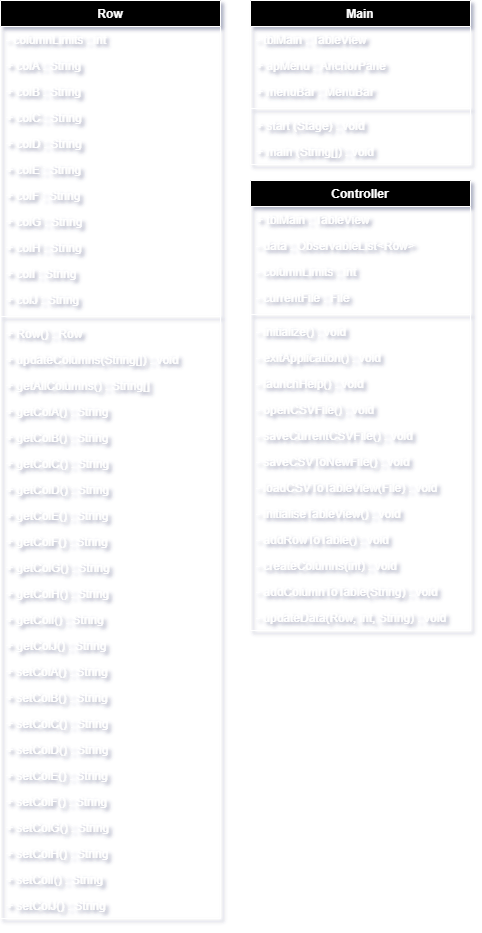

The diagram above was exported from draw.io. Its source (the exported page's mxGraphModel, read from the mxfile embedded in the PNG):
<mxGraphModel dx="2023" dy="673" grid="1" gridSize="10" guides="1" tooltips="1" connect="1" arrows="1" fold="1" page="1" pageScale="1" pageWidth="850" pageHeight="1100" background="#595959" math="0" shadow="0">
  <root>
    <mxCell id="0" />
    <mxCell id="1" parent="0" />
    <mxCell id="2" value="Row&#10;" style="swimlane;fontStyle=1;align=center;verticalAlign=top;childLayout=stackLayout;horizontal=1;startSize=26;horizontalStack=0;resizeParent=1;resizeParentMax=0;resizeLast=0;collapsible=1;marginBottom=0;strokeColor=#FFFFFF;fontColor=#FFFFFF;fillColor=#000000;" vertex="1" parent="1">
      <mxGeometry x="-630" y="70" width="220" height="918" as="geometry" />
    </mxCell>
    <mxCell id="3" value="- columnLimits : int" style="text;strokeColor=none;fillColor=none;align=left;verticalAlign=top;spacingLeft=4;spacingRight=4;overflow=hidden;rotatable=0;points=[[0,0.5],[1,0.5]];portConstraint=eastwest;fontColor=#FFFFFF;" vertex="1" parent="2">
      <mxGeometry y="26" width="220" height="26" as="geometry" />
    </mxCell>
    <mxCell id="4" value="+ colA : String&#10;" style="text;strokeColor=none;fillColor=none;align=left;verticalAlign=top;spacingLeft=4;spacingRight=4;overflow=hidden;rotatable=0;points=[[0,0.5],[1,0.5]];portConstraint=eastwest;fontColor=#FFFFFF;" vertex="1" parent="2">
      <mxGeometry y="52" width="220" height="26" as="geometry" />
    </mxCell>
    <mxCell id="5" value="+ colB : String&#10;" style="text;strokeColor=none;fillColor=none;align=left;verticalAlign=top;spacingLeft=4;spacingRight=4;overflow=hidden;rotatable=0;points=[[0,0.5],[1,0.5]];portConstraint=eastwest;fontColor=#FFFFFF;" vertex="1" parent="2">
      <mxGeometry y="78" width="220" height="26" as="geometry" />
    </mxCell>
    <mxCell id="6" value="+ colC : String&#10;" style="text;strokeColor=none;fillColor=none;align=left;verticalAlign=top;spacingLeft=4;spacingRight=4;overflow=hidden;rotatable=0;points=[[0,0.5],[1,0.5]];portConstraint=eastwest;fontColor=#FFFFFF;" vertex="1" parent="2">
      <mxGeometry y="104" width="220" height="26" as="geometry" />
    </mxCell>
    <mxCell id="7" value="+ colD : String&#10;" style="text;strokeColor=none;fillColor=none;align=left;verticalAlign=top;spacingLeft=4;spacingRight=4;overflow=hidden;rotatable=0;points=[[0,0.5],[1,0.5]];portConstraint=eastwest;fontColor=#FFFFFF;" vertex="1" parent="2">
      <mxGeometry y="130" width="220" height="26" as="geometry" />
    </mxCell>
    <mxCell id="8" value="+ colE : String&#10;" style="text;strokeColor=none;fillColor=none;align=left;verticalAlign=top;spacingLeft=4;spacingRight=4;overflow=hidden;rotatable=0;points=[[0,0.5],[1,0.5]];portConstraint=eastwest;fontColor=#FFFFFF;" vertex="1" parent="2">
      <mxGeometry y="156" width="220" height="26" as="geometry" />
    </mxCell>
    <mxCell id="9" value="+ colF : String&#10;" style="text;strokeColor=none;fillColor=none;align=left;verticalAlign=top;spacingLeft=4;spacingRight=4;overflow=hidden;rotatable=0;points=[[0,0.5],[1,0.5]];portConstraint=eastwest;fontColor=#FFFFFF;" vertex="1" parent="2">
      <mxGeometry y="182" width="220" height="26" as="geometry" />
    </mxCell>
    <mxCell id="10" value="+ colG : String&#10;" style="text;strokeColor=none;fillColor=none;align=left;verticalAlign=top;spacingLeft=4;spacingRight=4;overflow=hidden;rotatable=0;points=[[0,0.5],[1,0.5]];portConstraint=eastwest;fontColor=#FFFFFF;" vertex="1" parent="2">
      <mxGeometry y="208" width="220" height="26" as="geometry" />
    </mxCell>
    <mxCell id="11" value="+ colH : String&#10;" style="text;strokeColor=none;fillColor=none;align=left;verticalAlign=top;spacingLeft=4;spacingRight=4;overflow=hidden;rotatable=0;points=[[0,0.5],[1,0.5]];portConstraint=eastwest;fontColor=#FFFFFF;" vertex="1" parent="2">
      <mxGeometry y="234" width="220" height="26" as="geometry" />
    </mxCell>
    <mxCell id="12" value="+ colI : String&#10;" style="text;strokeColor=none;fillColor=none;align=left;verticalAlign=top;spacingLeft=4;spacingRight=4;overflow=hidden;rotatable=0;points=[[0,0.5],[1,0.5]];portConstraint=eastwest;fontColor=#FFFFFF;" vertex="1" parent="2">
      <mxGeometry y="260" width="220" height="26" as="geometry" />
    </mxCell>
    <mxCell id="13" value="+ colJ : String&#10;" style="text;strokeColor=none;fillColor=none;align=left;verticalAlign=top;spacingLeft=4;spacingRight=4;overflow=hidden;rotatable=0;points=[[0,0.5],[1,0.5]];portConstraint=eastwest;fontColor=#FFFFFF;" vertex="1" parent="2">
      <mxGeometry y="286" width="220" height="26" as="geometry" />
    </mxCell>
    <mxCell id="14" value="" style="line;strokeWidth=1;fillColor=none;align=left;verticalAlign=middle;spacingTop=-1;spacingLeft=3;spacingRight=3;rotatable=0;labelPosition=right;points=[];portConstraint=eastwest;strokeColor=#FFFFFF;" vertex="1" parent="2">
      <mxGeometry y="312" width="220" height="8" as="geometry" />
    </mxCell>
    <mxCell id="15" value="+ Row() : Row&#10;" style="text;strokeColor=none;fillColor=none;align=left;verticalAlign=top;spacingLeft=4;spacingRight=4;overflow=hidden;rotatable=0;points=[[0,0.5],[1,0.5]];portConstraint=eastwest;fontColor=#FFFFFF;" vertex="1" parent="2">
      <mxGeometry y="320" width="220" height="26" as="geometry" />
    </mxCell>
    <mxCell id="16" value="+ updateColumns(String[]) : void" style="text;strokeColor=none;fillColor=none;align=left;verticalAlign=top;spacingLeft=4;spacingRight=4;overflow=hidden;rotatable=0;points=[[0,0.5],[1,0.5]];portConstraint=eastwest;fontColor=#FFFFFF;" vertex="1" parent="2">
      <mxGeometry y="346" width="220" height="26" as="geometry" />
    </mxCell>
    <mxCell id="17" value="+ getAllColumns() : String[]" style="text;strokeColor=none;fillColor=none;align=left;verticalAlign=top;spacingLeft=4;spacingRight=4;overflow=hidden;rotatable=0;points=[[0,0.5],[1,0.5]];portConstraint=eastwest;fontColor=#FFFFFF;" vertex="1" parent="2">
      <mxGeometry y="372" width="220" height="26" as="geometry" />
    </mxCell>
    <mxCell id="18" value="+ getColA() : String" style="text;strokeColor=none;fillColor=none;align=left;verticalAlign=top;spacingLeft=4;spacingRight=4;overflow=hidden;rotatable=0;points=[[0,0.5],[1,0.5]];portConstraint=eastwest;fontColor=#FFFFFF;" vertex="1" parent="2">
      <mxGeometry y="398" width="220" height="26" as="geometry" />
    </mxCell>
    <mxCell id="19" value="+ getColB() : String" style="text;strokeColor=none;fillColor=none;align=left;verticalAlign=top;spacingLeft=4;spacingRight=4;overflow=hidden;rotatable=0;points=[[0,0.5],[1,0.5]];portConstraint=eastwest;fontColor=#FFFFFF;" vertex="1" parent="2">
      <mxGeometry y="424" width="220" height="26" as="geometry" />
    </mxCell>
    <mxCell id="20" value="+ getColC() : String" style="text;strokeColor=none;fillColor=none;align=left;verticalAlign=top;spacingLeft=4;spacingRight=4;overflow=hidden;rotatable=0;points=[[0,0.5],[1,0.5]];portConstraint=eastwest;fontColor=#FFFFFF;" vertex="1" parent="2">
      <mxGeometry y="450" width="220" height="26" as="geometry" />
    </mxCell>
    <mxCell id="21" value="+ getColD() : String" style="text;strokeColor=none;fillColor=none;align=left;verticalAlign=top;spacingLeft=4;spacingRight=4;overflow=hidden;rotatable=0;points=[[0,0.5],[1,0.5]];portConstraint=eastwest;fontColor=#FFFFFF;" vertex="1" parent="2">
      <mxGeometry y="476" width="220" height="26" as="geometry" />
    </mxCell>
    <mxCell id="22" value="+ getColE() : String" style="text;strokeColor=none;fillColor=none;align=left;verticalAlign=top;spacingLeft=4;spacingRight=4;overflow=hidden;rotatable=0;points=[[0,0.5],[1,0.5]];portConstraint=eastwest;fontColor=#FFFFFF;" vertex="1" parent="2">
      <mxGeometry y="502" width="220" height="26" as="geometry" />
    </mxCell>
    <mxCell id="23" value="+ getColF() : String" style="text;strokeColor=none;fillColor=none;align=left;verticalAlign=top;spacingLeft=4;spacingRight=4;overflow=hidden;rotatable=0;points=[[0,0.5],[1,0.5]];portConstraint=eastwest;fontColor=#FFFFFF;" vertex="1" parent="2">
      <mxGeometry y="528" width="220" height="26" as="geometry" />
    </mxCell>
    <mxCell id="24" value="+ getColG() : String" style="text;strokeColor=none;fillColor=none;align=left;verticalAlign=top;spacingLeft=4;spacingRight=4;overflow=hidden;rotatable=0;points=[[0,0.5],[1,0.5]];portConstraint=eastwest;fontColor=#FFFFFF;" vertex="1" parent="2">
      <mxGeometry y="554" width="220" height="26" as="geometry" />
    </mxCell>
    <mxCell id="25" value="+ getColH() : String" style="text;strokeColor=none;fillColor=none;align=left;verticalAlign=top;spacingLeft=4;spacingRight=4;overflow=hidden;rotatable=0;points=[[0,0.5],[1,0.5]];portConstraint=eastwest;fontColor=#FFFFFF;" vertex="1" parent="2">
      <mxGeometry y="580" width="220" height="26" as="geometry" />
    </mxCell>
    <mxCell id="26" value="+ getColI() : String" style="text;strokeColor=none;fillColor=none;align=left;verticalAlign=top;spacingLeft=4;spacingRight=4;overflow=hidden;rotatable=0;points=[[0,0.5],[1,0.5]];portConstraint=eastwest;fontColor=#FFFFFF;" vertex="1" parent="2">
      <mxGeometry y="606" width="220" height="26" as="geometry" />
    </mxCell>
    <mxCell id="27" value="+ getColJ() : String" style="text;strokeColor=none;fillColor=none;align=left;verticalAlign=top;spacingLeft=4;spacingRight=4;overflow=hidden;rotatable=0;points=[[0,0.5],[1,0.5]];portConstraint=eastwest;fontColor=#FFFFFF;" vertex="1" parent="2">
      <mxGeometry y="632" width="220" height="26" as="geometry" />
    </mxCell>
    <mxCell id="28" value="+ setColA() : String" style="text;strokeColor=none;fillColor=none;align=left;verticalAlign=top;spacingLeft=4;spacingRight=4;overflow=hidden;rotatable=0;points=[[0,0.5],[1,0.5]];portConstraint=eastwest;fontColor=#FFFFFF;" vertex="1" parent="2">
      <mxGeometry y="658" width="220" height="26" as="geometry" />
    </mxCell>
    <mxCell id="29" value="+ setColB() : String" style="text;strokeColor=none;fillColor=none;align=left;verticalAlign=top;spacingLeft=4;spacingRight=4;overflow=hidden;rotatable=0;points=[[0,0.5],[1,0.5]];portConstraint=eastwest;fontColor=#FFFFFF;" vertex="1" parent="2">
      <mxGeometry y="684" width="220" height="26" as="geometry" />
    </mxCell>
    <mxCell id="30" value="+ setColC() : String" style="text;strokeColor=none;fillColor=none;align=left;verticalAlign=top;spacingLeft=4;spacingRight=4;overflow=hidden;rotatable=0;points=[[0,0.5],[1,0.5]];portConstraint=eastwest;fontColor=#FFFFFF;" vertex="1" parent="2">
      <mxGeometry y="710" width="220" height="26" as="geometry" />
    </mxCell>
    <mxCell id="31" value="+ setColD() : String" style="text;strokeColor=none;fillColor=none;align=left;verticalAlign=top;spacingLeft=4;spacingRight=4;overflow=hidden;rotatable=0;points=[[0,0.5],[1,0.5]];portConstraint=eastwest;fontColor=#FFFFFF;" vertex="1" parent="2">
      <mxGeometry y="736" width="220" height="26" as="geometry" />
    </mxCell>
    <mxCell id="32" value="+ setColE() : String" style="text;strokeColor=none;fillColor=none;align=left;verticalAlign=top;spacingLeft=4;spacingRight=4;overflow=hidden;rotatable=0;points=[[0,0.5],[1,0.5]];portConstraint=eastwest;fontColor=#FFFFFF;" vertex="1" parent="2">
      <mxGeometry y="762" width="220" height="26" as="geometry" />
    </mxCell>
    <mxCell id="33" value="+ setColF() : String" style="text;strokeColor=none;fillColor=none;align=left;verticalAlign=top;spacingLeft=4;spacingRight=4;overflow=hidden;rotatable=0;points=[[0,0.5],[1,0.5]];portConstraint=eastwest;fontColor=#FFFFFF;" vertex="1" parent="2">
      <mxGeometry y="788" width="220" height="26" as="geometry" />
    </mxCell>
    <mxCell id="34" value="+ setColG() : String" style="text;strokeColor=none;fillColor=none;align=left;verticalAlign=top;spacingLeft=4;spacingRight=4;overflow=hidden;rotatable=0;points=[[0,0.5],[1,0.5]];portConstraint=eastwest;fontColor=#FFFFFF;" vertex="1" parent="2">
      <mxGeometry y="814" width="220" height="26" as="geometry" />
    </mxCell>
    <mxCell id="35" value="+ setColH() : String" style="text;strokeColor=none;fillColor=none;align=left;verticalAlign=top;spacingLeft=4;spacingRight=4;overflow=hidden;rotatable=0;points=[[0,0.5],[1,0.5]];portConstraint=eastwest;fontColor=#FFFFFF;" vertex="1" parent="2">
      <mxGeometry y="840" width="220" height="26" as="geometry" />
    </mxCell>
    <mxCell id="36" value="+ setColI() : String" style="text;strokeColor=none;fillColor=none;align=left;verticalAlign=top;spacingLeft=4;spacingRight=4;overflow=hidden;rotatable=0;points=[[0,0.5],[1,0.5]];portConstraint=eastwest;fontColor=#FFFFFF;" vertex="1" parent="2">
      <mxGeometry y="866" width="220" height="26" as="geometry" />
    </mxCell>
    <mxCell id="37" value="+ setColJ() : String" style="text;strokeColor=none;fillColor=none;align=left;verticalAlign=top;spacingLeft=4;spacingRight=4;overflow=hidden;rotatable=0;points=[[0,0.5],[1,0.5]];portConstraint=eastwest;fontColor=#FFFFFF;" vertex="1" parent="2">
      <mxGeometry y="892" width="220" height="26" as="geometry" />
    </mxCell>
    <mxCell id="38" value="Main" style="swimlane;fontStyle=1;align=center;verticalAlign=top;childLayout=stackLayout;horizontal=1;startSize=26;horizontalStack=0;resizeParent=1;resizeParentMax=0;resizeLast=0;collapsible=1;marginBottom=0;strokeColor=#FFFFFF;fontColor=#FFFFFF;fillColor=#000000;" vertex="1" parent="1">
      <mxGeometry x="-380" y="70" width="220" height="164" as="geometry" />
    </mxCell>
    <mxCell id="39" value="- tblMain : TableView" style="text;strokeColor=none;fillColor=none;align=left;verticalAlign=top;spacingLeft=4;spacingRight=4;overflow=hidden;rotatable=0;points=[[0,0.5],[1,0.5]];portConstraint=eastwest;fontColor=#FFFFFF;" vertex="1" parent="38">
      <mxGeometry y="26" width="220" height="26" as="geometry" />
    </mxCell>
    <mxCell id="40" value="+ apMenu : AnchorPane" style="text;strokeColor=none;fillColor=none;align=left;verticalAlign=top;spacingLeft=4;spacingRight=4;overflow=hidden;rotatable=0;points=[[0,0.5],[1,0.5]];portConstraint=eastwest;fontColor=#FFFFFF;" vertex="1" parent="38">
      <mxGeometry y="52" width="220" height="26" as="geometry" />
    </mxCell>
    <mxCell id="41" value="+ menuBar : MenuBar" style="text;strokeColor=none;fillColor=none;align=left;verticalAlign=top;spacingLeft=4;spacingRight=4;overflow=hidden;rotatable=0;points=[[0,0.5],[1,0.5]];portConstraint=eastwest;fontColor=#FFFFFF;" vertex="1" parent="38">
      <mxGeometry y="78" width="220" height="26" as="geometry" />
    </mxCell>
    <mxCell id="42" value="" style="line;strokeWidth=1;fillColor=none;align=left;verticalAlign=middle;spacingTop=-1;spacingLeft=3;spacingRight=3;rotatable=0;labelPosition=right;points=[];portConstraint=eastwest;strokeColor=#FFFFFF;" vertex="1" parent="38">
      <mxGeometry y="104" width="220" height="8" as="geometry" />
    </mxCell>
    <mxCell id="43" value="+ start (Stage) : void" style="text;strokeColor=none;fillColor=none;align=left;verticalAlign=top;spacingLeft=4;spacingRight=4;overflow=hidden;rotatable=0;points=[[0,0.5],[1,0.5]];portConstraint=eastwest;fontColor=#FFFFFF;" vertex="1" parent="38">
      <mxGeometry y="112" width="220" height="26" as="geometry" />
    </mxCell>
    <mxCell id="44" value="+ main (String[]) : void" style="text;strokeColor=none;fillColor=none;align=left;verticalAlign=top;spacingLeft=4;spacingRight=4;overflow=hidden;rotatable=0;points=[[0,0.5],[1,0.5]];portConstraint=eastwest;fontColor=#FFFFFF;" vertex="1" parent="38">
      <mxGeometry y="138" width="220" height="26" as="geometry" />
    </mxCell>
    <mxCell id="45" value="Controller" style="swimlane;fontStyle=1;align=center;verticalAlign=top;childLayout=stackLayout;horizontal=1;startSize=26;horizontalStack=0;resizeParent=1;resizeParentMax=0;resizeLast=0;collapsible=1;marginBottom=0;strokeColor=#FFFFFF;fontColor=#FFFFFF;fillColor=#000000;" vertex="1" parent="1">
      <mxGeometry x="-380" y="250" width="220" height="450" as="geometry" />
    </mxCell>
    <mxCell id="46" value="+ tblMain : TableView" style="text;strokeColor=none;fillColor=none;align=left;verticalAlign=top;spacingLeft=4;spacingRight=4;overflow=hidden;rotatable=0;points=[[0,0.5],[1,0.5]];portConstraint=eastwest;fontColor=#FFFFFF;" vertex="1" parent="45">
      <mxGeometry y="26" width="220" height="26" as="geometry" />
    </mxCell>
    <mxCell id="47" value="- data : ObservableList&lt;Row&gt;" style="text;strokeColor=none;fillColor=none;align=left;verticalAlign=top;spacingLeft=4;spacingRight=4;overflow=hidden;rotatable=0;points=[[0,0.5],[1,0.5]];portConstraint=eastwest;fontColor=#FFFFFF;" vertex="1" parent="45">
      <mxGeometry y="52" width="220" height="26" as="geometry" />
    </mxCell>
    <mxCell id="48" value="- columnLimits : int" style="text;strokeColor=none;fillColor=none;align=left;verticalAlign=top;spacingLeft=4;spacingRight=4;overflow=hidden;rotatable=0;points=[[0,0.5],[1,0.5]];portConstraint=eastwest;fontColor=#FFFFFF;" vertex="1" parent="45">
      <mxGeometry y="78" width="220" height="26" as="geometry" />
    </mxCell>
    <mxCell id="49" value="- currentFile : File" style="text;strokeColor=none;fillColor=none;align=left;verticalAlign=top;spacingLeft=4;spacingRight=4;overflow=hidden;rotatable=0;points=[[0,0.5],[1,0.5]];portConstraint=eastwest;fontColor=#FFFFFF;" vertex="1" parent="45">
      <mxGeometry y="104" width="220" height="26" as="geometry" />
    </mxCell>
    <mxCell id="50" value="" style="line;strokeWidth=1;fillColor=none;align=left;verticalAlign=middle;spacingTop=-1;spacingLeft=3;spacingRight=3;rotatable=0;labelPosition=right;points=[];portConstraint=eastwest;strokeColor=#FFFFFF;" vertex="1" parent="45">
      <mxGeometry y="130" width="220" height="8" as="geometry" />
    </mxCell>
    <mxCell id="51" value="- initialize() : void&#10;" style="text;strokeColor=none;fillColor=none;align=left;verticalAlign=top;spacingLeft=4;spacingRight=4;overflow=hidden;rotatable=0;points=[[0,0.5],[1,0.5]];portConstraint=eastwest;fontColor=#FFFFFF;" vertex="1" parent="45">
      <mxGeometry y="138" width="220" height="26" as="geometry" />
    </mxCell>
    <mxCell id="52" value="- exitApplication() : void&#10;" style="text;strokeColor=none;fillColor=none;align=left;verticalAlign=top;spacingLeft=4;spacingRight=4;overflow=hidden;rotatable=0;points=[[0,0.5],[1,0.5]];portConstraint=eastwest;fontColor=#FFFFFF;" vertex="1" parent="45">
      <mxGeometry y="164" width="220" height="26" as="geometry" />
    </mxCell>
    <mxCell id="53" value="- launchHelp() : void&#10;" style="text;strokeColor=none;fillColor=none;align=left;verticalAlign=top;spacingLeft=4;spacingRight=4;overflow=hidden;rotatable=0;points=[[0,0.5],[1,0.5]];portConstraint=eastwest;fontColor=#FFFFFF;" vertex="1" parent="45">
      <mxGeometry y="190" width="220" height="26" as="geometry" />
    </mxCell>
    <mxCell id="54" value="- openCSVFile() : void&#10;" style="text;strokeColor=none;fillColor=none;align=left;verticalAlign=top;spacingLeft=4;spacingRight=4;overflow=hidden;rotatable=0;points=[[0,0.5],[1,0.5]];portConstraint=eastwest;fontColor=#FFFFFF;" vertex="1" parent="45">
      <mxGeometry y="216" width="220" height="26" as="geometry" />
    </mxCell>
    <mxCell id="55" value="- saveCurrentCSVFile() : void&#10;" style="text;strokeColor=none;fillColor=none;align=left;verticalAlign=top;spacingLeft=4;spacingRight=4;overflow=hidden;rotatable=0;points=[[0,0.5],[1,0.5]];portConstraint=eastwest;fontColor=#FFFFFF;" vertex="1" parent="45">
      <mxGeometry y="242" width="220" height="26" as="geometry" />
    </mxCell>
    <mxCell id="56" value="- saveCSVToNewFile() : void&#10;" style="text;strokeColor=none;fillColor=none;align=left;verticalAlign=top;spacingLeft=4;spacingRight=4;overflow=hidden;rotatable=0;points=[[0,0.5],[1,0.5]];portConstraint=eastwest;fontColor=#FFFFFF;" vertex="1" parent="45">
      <mxGeometry y="268" width="220" height="26" as="geometry" />
    </mxCell>
    <mxCell id="57" value="- loadCSVToTableView(File) : void&#10;" style="text;strokeColor=none;fillColor=none;align=left;verticalAlign=top;spacingLeft=4;spacingRight=4;overflow=hidden;rotatable=0;points=[[0,0.5],[1,0.5]];portConstraint=eastwest;fontColor=#FFFFFF;" vertex="1" parent="45">
      <mxGeometry y="294" width="220" height="26" as="geometry" />
    </mxCell>
    <mxCell id="58" value="- initialiseTableView() : void&#10;" style="text;strokeColor=none;fillColor=none;align=left;verticalAlign=top;spacingLeft=4;spacingRight=4;overflow=hidden;rotatable=0;points=[[0,0.5],[1,0.5]];portConstraint=eastwest;fontColor=#FFFFFF;" vertex="1" parent="45">
      <mxGeometry y="320" width="220" height="26" as="geometry" />
    </mxCell>
    <mxCell id="59" value="- addRowToTable() : void&#10;" style="text;strokeColor=none;fillColor=none;align=left;verticalAlign=top;spacingLeft=4;spacingRight=4;overflow=hidden;rotatable=0;points=[[0,0.5],[1,0.5]];portConstraint=eastwest;fontColor=#FFFFFF;" vertex="1" parent="45">
      <mxGeometry y="346" width="220" height="26" as="geometry" />
    </mxCell>
    <mxCell id="60" value="- createColumns(int) : void&#10;" style="text;strokeColor=none;fillColor=none;align=left;verticalAlign=top;spacingLeft=4;spacingRight=4;overflow=hidden;rotatable=0;points=[[0,0.5],[1,0.5]];portConstraint=eastwest;fontColor=#FFFFFF;" vertex="1" parent="45">
      <mxGeometry y="372" width="220" height="26" as="geometry" />
    </mxCell>
    <mxCell id="61" value="- addColumnToTable(String) : void&#10;" style="text;strokeColor=none;fillColor=none;align=left;verticalAlign=top;spacingLeft=4;spacingRight=4;overflow=hidden;rotatable=0;points=[[0,0.5],[1,0.5]];portConstraint=eastwest;fontColor=#FFFFFF;" vertex="1" parent="45">
      <mxGeometry y="398" width="220" height="26" as="geometry" />
    </mxCell>
    <mxCell id="62" value="- updateData(Row, int, String) : void&#10;" style="text;strokeColor=none;fillColor=none;align=left;verticalAlign=top;spacingLeft=4;spacingRight=4;overflow=hidden;rotatable=0;points=[[0,0.5],[1,0.5]];portConstraint=eastwest;fontColor=#FFFFFF;" vertex="1" parent="45">
      <mxGeometry y="424" width="220" height="26" as="geometry" />
    </mxCell>
  </root>
</mxGraphModel>